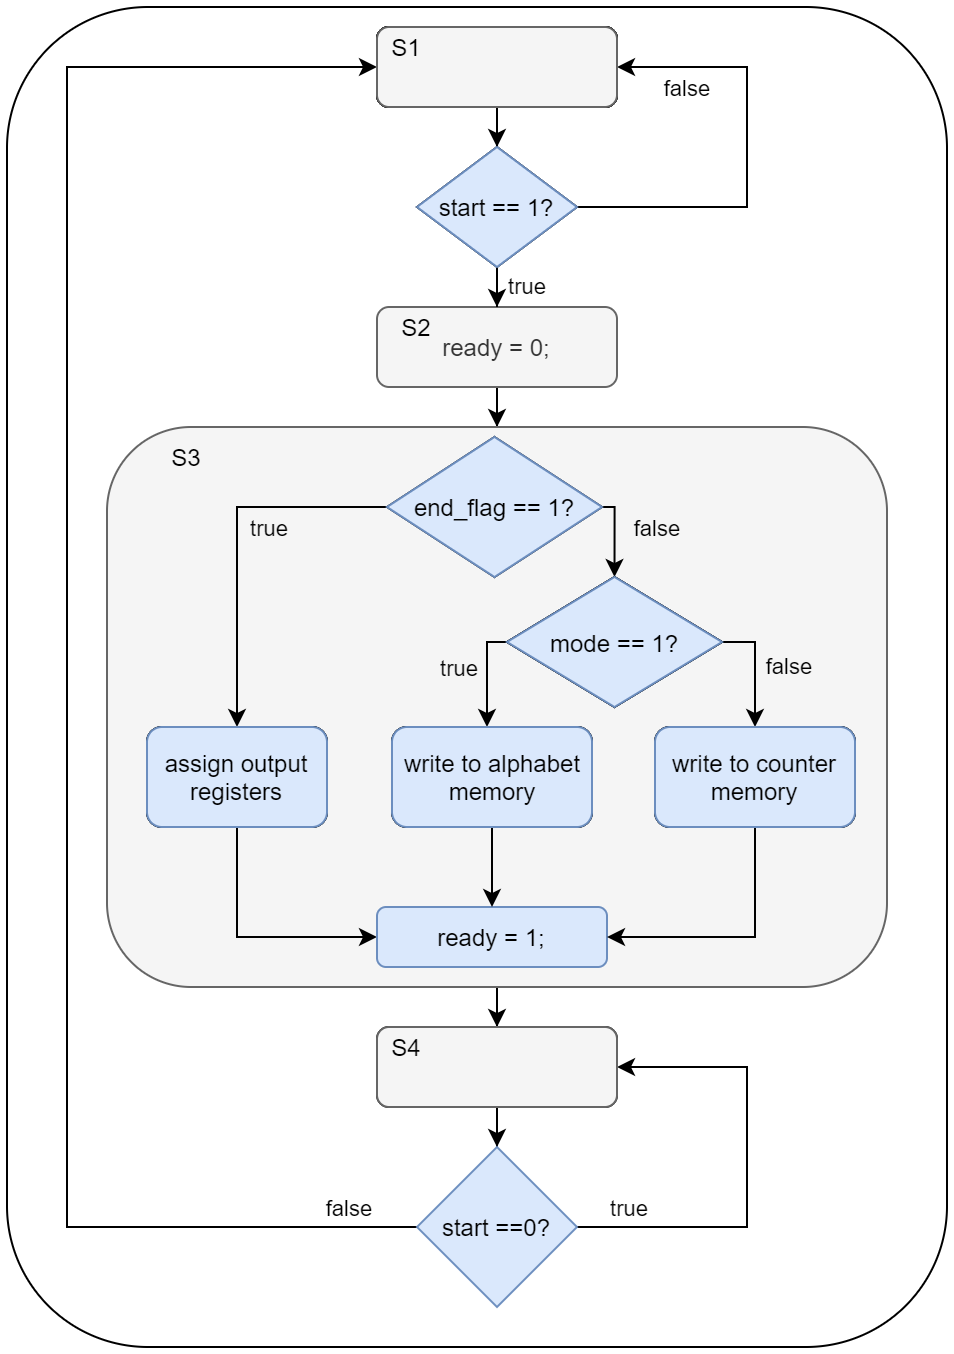

The diagram above was exported from draw.io. Its source (the exported page's mxGraphModel, read from the mxfile embedded in the PNG):
<mxGraphModel dx="1388" dy="779" grid="1" gridSize="10" guides="1" tooltips="1" connect="1" arrows="1" fold="1" page="1" pageScale="1" pageWidth="827" pageHeight="1169" math="0" shadow="0">
  <root>
    <mxCell id="0" />
    <mxCell id="1" parent="0" />
    <mxCell id="2" value="" style="rounded=1;whiteSpace=wrap;html=1;" vertex="1" parent="1">
      <mxGeometry x="40" width="470" height="670" as="geometry" />
    </mxCell>
    <mxCell id="3" value="" style="edgeStyle=orthogonalEdgeStyle;rounded=0;orthogonalLoop=1;jettySize=auto;html=1;" edge="1" source="4" target="14" parent="1">
      <mxGeometry relative="1" as="geometry" />
    </mxCell>
    <mxCell id="4" value="S1" style="rounded=1;whiteSpace=wrap;html=1;fontSize=12;glass=0;strokeWidth=1;shadow=0;" vertex="1" parent="1">
      <mxGeometry x="225" y="10" width="120" height="40" as="geometry" />
    </mxCell>
    <mxCell id="5" value="" style="edgeStyle=orthogonalEdgeStyle;rounded=0;orthogonalLoop=1;jettySize=auto;html=1;" edge="1" source="6" target="8" parent="1">
      <mxGeometry relative="1" as="geometry" />
    </mxCell>
    <mxCell id="6" value="ready = 0;" style="rounded=1;whiteSpace=wrap;html=1;fontSize=12;glass=0;strokeWidth=1;shadow=0;fillColor=#f5f5f5;strokeColor=#666666;fontColor=#333333;" vertex="1" parent="1">
      <mxGeometry x="225" y="150" width="120" height="40" as="geometry" />
    </mxCell>
    <mxCell id="7" value="" style="edgeStyle=orthogonalEdgeStyle;rounded=0;orthogonalLoop=1;jettySize=auto;html=1;" edge="1" source="8" target="10" parent="1">
      <mxGeometry relative="1" as="geometry" />
    </mxCell>
    <mxCell id="8" value="" style="rounded=1;whiteSpace=wrap;html=1;fontSize=12;glass=0;strokeWidth=1;shadow=0;strokeColor=#666666;fillColor=#f5f5f5;fontColor=#333333;" vertex="1" parent="1">
      <mxGeometry x="90" y="210" width="390" height="280" as="geometry" />
    </mxCell>
    <mxCell id="9" value="" style="edgeStyle=orthogonalEdgeStyle;rounded=0;orthogonalLoop=1;jettySize=auto;html=1;" edge="1" source="10" target="19" parent="1">
      <mxGeometry relative="1" as="geometry" />
    </mxCell>
    <mxCell id="10" value="S4" style="rounded=1;whiteSpace=wrap;html=1;fontSize=12;glass=0;strokeWidth=1;shadow=0;" vertex="1" parent="1">
      <mxGeometry x="225" y="510" width="120" height="40" as="geometry" />
    </mxCell>
    <mxCell id="11" value="true" style="edgeStyle=orthogonalEdgeStyle;rounded=0;orthogonalLoop=1;jettySize=auto;html=1;" edge="1" source="14" target="6" parent="1">
      <mxGeometry x="0.6667" y="15" relative="1" as="geometry">
        <mxPoint as="offset" />
      </mxGeometry>
    </mxCell>
    <mxCell id="12" style="edgeStyle=orthogonalEdgeStyle;rounded=0;orthogonalLoop=1;jettySize=auto;html=1;entryX=1;entryY=0.5;entryDx=0;entryDy=0;" edge="1" source="14" target="4" parent="1">
      <mxGeometry relative="1" as="geometry">
        <Array as="points">
          <mxPoint x="410" y="100" />
          <mxPoint x="410" y="30" />
        </Array>
      </mxGeometry>
    </mxCell>
    <mxCell id="13" value="false" style="edgeLabel;html=1;align=center;verticalAlign=middle;resizable=0;points=[];" vertex="1" connectable="0" parent="12">
      <mxGeometry x="0.4803" y="-2" relative="1" as="geometry">
        <mxPoint x="-22.5" y="12" as="offset" />
      </mxGeometry>
    </mxCell>
    <mxCell id="14" value="start == 1?" style="rhombus;whiteSpace=wrap;html=1;" vertex="1" parent="1">
      <mxGeometry x="245" y="70" width="80" height="60" as="geometry" />
    </mxCell>
    <mxCell id="15" style="edgeStyle=orthogonalEdgeStyle;rounded=0;orthogonalLoop=1;jettySize=auto;html=1;entryX=0;entryY=0.5;entryDx=0;entryDy=0;" edge="1" source="19" target="4" parent="1">
      <mxGeometry relative="1" as="geometry">
        <mxPoint x="50" y="310" as="targetPoint" />
        <Array as="points">
          <mxPoint x="70" y="610" />
          <mxPoint x="70" y="30" />
        </Array>
      </mxGeometry>
    </mxCell>
    <mxCell id="16" value="false" style="edgeLabel;html=1;align=center;verticalAlign=middle;resizable=0;points=[];labelBackgroundColor=none;" vertex="1" connectable="0" parent="15">
      <mxGeometry x="-0.923" y="-1" relative="1" as="geometry">
        <mxPoint y="-9" as="offset" />
      </mxGeometry>
    </mxCell>
    <mxCell id="17" style="edgeStyle=orthogonalEdgeStyle;rounded=0;orthogonalLoop=1;jettySize=auto;html=1;entryX=1;entryY=0.5;entryDx=0;entryDy=0;" edge="1" source="19" target="10" parent="1">
      <mxGeometry relative="1" as="geometry">
        <Array as="points">
          <mxPoint x="410" y="610" />
          <mxPoint x="410" y="530" />
        </Array>
      </mxGeometry>
    </mxCell>
    <mxCell id="18" value="true" style="edgeLabel;html=1;align=center;verticalAlign=middle;resizable=0;points=[];labelBackgroundColor=none;" vertex="1" connectable="0" parent="17">
      <mxGeometry x="-0.6795" y="1" relative="1" as="geometry">
        <mxPoint x="-11.67" y="-9" as="offset" />
      </mxGeometry>
    </mxCell>
    <mxCell id="19" value="start ==0?" style="rhombus;whiteSpace=wrap;html=1;fillColor=#dae8fc;strokeColor=#6c8ebf;" vertex="1" parent="1">
      <mxGeometry x="245" y="570" width="80" height="80" as="geometry" />
    </mxCell>
    <mxCell id="20" style="edgeStyle=orthogonalEdgeStyle;rounded=0;orthogonalLoop=1;jettySize=auto;html=1;entryX=0.5;entryY=0;entryDx=0;entryDy=0;" edge="1" source="24" target="29" parent="1">
      <mxGeometry relative="1" as="geometry">
        <Array as="points">
          <mxPoint x="344" y="250" />
        </Array>
      </mxGeometry>
    </mxCell>
    <mxCell id="21" value="false" style="edgeLabel;html=1;align=center;verticalAlign=middle;resizable=0;points=[];labelBackgroundColor=none;" vertex="1" connectable="0" parent="20">
      <mxGeometry x="-0.1622" relative="1" as="geometry">
        <mxPoint x="20.22" as="offset" />
      </mxGeometry>
    </mxCell>
    <mxCell id="22" style="edgeStyle=orthogonalEdgeStyle;rounded=0;orthogonalLoop=1;jettySize=auto;html=1;entryX=0.5;entryY=0;entryDx=0;entryDy=0;" edge="1" source="24" target="31" parent="1">
      <mxGeometry relative="1" as="geometry" />
    </mxCell>
    <mxCell id="23" value="true" style="edgeLabel;html=1;align=center;verticalAlign=middle;resizable=0;points=[];labelBackgroundColor=none;" vertex="1" connectable="0" parent="22">
      <mxGeometry x="-0.1904" y="35" relative="1" as="geometry">
        <mxPoint x="-20" y="10" as="offset" />
      </mxGeometry>
    </mxCell>
    <mxCell id="24" value="end_flag == 1?" style="rhombus;whiteSpace=wrap;html=1;" vertex="1" parent="1">
      <mxGeometry x="230" y="215" width="107.5" height="70" as="geometry" />
    </mxCell>
    <mxCell id="25" style="edgeStyle=orthogonalEdgeStyle;rounded=0;orthogonalLoop=1;jettySize=auto;html=1;" edge="1" source="29" target="34" parent="1">
      <mxGeometry relative="1" as="geometry">
        <Array as="points">
          <mxPoint x="280" y="318" />
        </Array>
      </mxGeometry>
    </mxCell>
    <mxCell id="26" value="true" style="edgeLabel;html=1;align=center;verticalAlign=middle;resizable=0;points=[];labelBackgroundColor=none;" vertex="1" connectable="0" parent="25">
      <mxGeometry x="-0.0413" y="1" relative="1" as="geometry">
        <mxPoint x="-16" y="-2.5" as="offset" />
      </mxGeometry>
    </mxCell>
    <mxCell id="27" style="edgeStyle=orthogonalEdgeStyle;rounded=0;orthogonalLoop=1;jettySize=auto;html=1;entryX=0.5;entryY=0;entryDx=0;entryDy=0;" edge="1" source="29" target="36" parent="1">
      <mxGeometry relative="1" as="geometry">
        <Array as="points">
          <mxPoint x="414" y="318" />
        </Array>
      </mxGeometry>
    </mxCell>
    <mxCell id="28" value="false" style="edgeLabel;html=1;align=center;verticalAlign=middle;resizable=0;points=[];labelBackgroundColor=none;" vertex="1" connectable="0" parent="27">
      <mxGeometry x="-0.0508" y="-1" relative="1" as="geometry">
        <mxPoint x="17" as="offset" />
      </mxGeometry>
    </mxCell>
    <mxCell id="29" value="mode == 1?" style="rhombus;whiteSpace=wrap;html=1;" vertex="1" parent="1">
      <mxGeometry x="290" y="285" width="107.5" height="65" as="geometry" />
    </mxCell>
    <mxCell id="30" style="edgeStyle=orthogonalEdgeStyle;rounded=0;orthogonalLoop=1;jettySize=auto;html=1;entryX=0;entryY=0.5;entryDx=0;entryDy=0;" edge="1" source="31" target="32" parent="1">
      <mxGeometry relative="1" as="geometry">
        <Array as="points">
          <mxPoint x="155" y="465" />
        </Array>
      </mxGeometry>
    </mxCell>
    <mxCell id="31" value="assign output registers" style="rounded=1;whiteSpace=wrap;html=1;" vertex="1" parent="1">
      <mxGeometry x="110" y="360" width="90" height="50" as="geometry" />
    </mxCell>
    <mxCell id="32" value="ready = 1;" style="rounded=1;whiteSpace=wrap;html=1;fillColor=#dae8fc;strokeColor=#6c8ebf;" vertex="1" parent="1">
      <mxGeometry x="225" y="450" width="115" height="30" as="geometry" />
    </mxCell>
    <mxCell id="33" value="" style="edgeStyle=orthogonalEdgeStyle;rounded=0;orthogonalLoop=1;jettySize=auto;html=1;" edge="1" source="34" target="32" parent="1">
      <mxGeometry relative="1" as="geometry" />
    </mxCell>
    <mxCell id="34" value="write to alphabet memory" style="rounded=1;whiteSpace=wrap;html=1;" vertex="1" parent="1">
      <mxGeometry x="232.5" y="360" width="100" height="50" as="geometry" />
    </mxCell>
    <mxCell id="35" style="edgeStyle=orthogonalEdgeStyle;rounded=0;orthogonalLoop=1;jettySize=auto;html=1;entryX=1;entryY=0.5;entryDx=0;entryDy=0;" edge="1" source="36" target="32" parent="1">
      <mxGeometry relative="1" as="geometry">
        <Array as="points">
          <mxPoint x="414" y="465" />
        </Array>
      </mxGeometry>
    </mxCell>
    <mxCell id="36" value="write to counter memory" style="rounded=1;whiteSpace=wrap;html=1;" vertex="1" parent="1">
      <mxGeometry x="364" y="360" width="100" height="50" as="geometry" />
    </mxCell>
    <mxCell id="37" value="S1" style="rounded=1;whiteSpace=wrap;html=1;fontSize=12;glass=0;strokeWidth=1;shadow=0;" vertex="1" parent="1">
      <mxGeometry x="225" y="10" width="120" height="40" as="geometry" />
    </mxCell>
    <mxCell id="38" value="S1" style="rounded=1;whiteSpace=wrap;html=1;fontSize=12;glass=0;strokeWidth=1;shadow=0;" vertex="1" parent="1">
      <mxGeometry x="225" y="10" width="120" height="40" as="geometry" />
    </mxCell>
    <mxCell id="39" value="S1" style="rounded=1;whiteSpace=wrap;html=1;fontSize=12;glass=0;strokeWidth=1;shadow=0;" vertex="1" parent="1">
      <mxGeometry x="225" y="10" width="120" height="40" as="geometry" />
    </mxCell>
    <mxCell id="40" value="start == 1?" style="rhombus;whiteSpace=wrap;html=1;fillColor=#dae8fc;strokeColor=#6c8ebf;" vertex="1" parent="1">
      <mxGeometry x="245" y="70" width="80" height="60" as="geometry" />
    </mxCell>
    <mxCell id="41" value="" style="rounded=1;whiteSpace=wrap;html=1;fontSize=12;glass=0;strokeWidth=1;shadow=0;fillColor=#f5f5f5;strokeColor=#666666;fontColor=#333333;" vertex="1" parent="1">
      <mxGeometry x="225" y="10" width="120" height="40" as="geometry" />
    </mxCell>
    <mxCell id="42" value="end_flag == 1?" style="rhombus;whiteSpace=wrap;html=1;fillColor=#dae8fc;strokeColor=#6c8ebf;" vertex="1" parent="1">
      <mxGeometry x="230" y="215" width="107.5" height="70" as="geometry" />
    </mxCell>
    <mxCell id="43" value="write to alphabet memory" style="rounded=1;whiteSpace=wrap;html=1;" vertex="1" parent="1">
      <mxGeometry x="232.5" y="360" width="100" height="50" as="geometry" />
    </mxCell>
    <mxCell id="44" value="write to counter memory" style="rounded=1;whiteSpace=wrap;html=1;" vertex="1" parent="1">
      <mxGeometry x="364" y="360" width="100" height="50" as="geometry" />
    </mxCell>
    <mxCell id="45" value="mode == 1?" style="rhombus;whiteSpace=wrap;html=1;" vertex="1" parent="1">
      <mxGeometry x="290" y="285" width="107.5" height="65" as="geometry" />
    </mxCell>
    <mxCell id="46" value="assign output registers" style="rounded=1;whiteSpace=wrap;html=1;" vertex="1" parent="1">
      <mxGeometry x="110" y="360" width="90" height="50" as="geometry" />
    </mxCell>
    <mxCell id="47" value="write to alphabet memory" style="rounded=1;whiteSpace=wrap;html=1;fillColor=#dae8fc;strokeColor=#6c8ebf;" vertex="1" parent="1">
      <mxGeometry x="232.5" y="360" width="100" height="50" as="geometry" />
    </mxCell>
    <mxCell id="48" value="write to counter memory" style="rounded=1;whiteSpace=wrap;html=1;fillColor=#dae8fc;strokeColor=#6c8ebf;" vertex="1" parent="1">
      <mxGeometry x="364" y="360" width="100" height="50" as="geometry" />
    </mxCell>
    <mxCell id="49" value="mode == 1?" style="rhombus;whiteSpace=wrap;html=1;fillColor=#dae8fc;strokeColor=#6c8ebf;" vertex="1" parent="1">
      <mxGeometry x="290" y="285" width="107.5" height="65" as="geometry" />
    </mxCell>
    <mxCell id="50" value="assign output registers" style="rounded=1;whiteSpace=wrap;html=1;fillColor=#dae8fc;strokeColor=#6c8ebf;" vertex="1" parent="1">
      <mxGeometry x="110" y="360" width="90" height="50" as="geometry" />
    </mxCell>
    <mxCell id="51" value="" style="rounded=1;whiteSpace=wrap;html=1;fontSize=12;glass=0;strokeWidth=1;shadow=0;fillColor=#f5f5f5;strokeColor=#666666;fontColor=#333333;" vertex="1" parent="1">
      <mxGeometry x="225" y="510" width="120" height="40" as="geometry" />
    </mxCell>
    <mxCell id="52" value="S1" style="text;html=1;strokeColor=none;fillColor=none;align=center;verticalAlign=middle;whiteSpace=wrap;rounded=0;" vertex="1" parent="1">
      <mxGeometry x="220" y="10" width="40" height="20" as="geometry" />
    </mxCell>
    <mxCell id="53" value="S2" style="text;html=1;strokeColor=none;fillColor=none;align=center;verticalAlign=middle;whiteSpace=wrap;rounded=0;" vertex="1" parent="1">
      <mxGeometry x="225" y="150" width="40" height="20" as="geometry" />
    </mxCell>
    <mxCell id="54" value="S3" style="text;html=1;strokeColor=none;fillColor=none;align=center;verticalAlign=middle;whiteSpace=wrap;rounded=0;" vertex="1" parent="1">
      <mxGeometry x="110" y="215" width="40" height="20" as="geometry" />
    </mxCell>
    <mxCell id="55" value="S4" style="text;html=1;strokeColor=none;fillColor=none;align=center;verticalAlign=middle;whiteSpace=wrap;rounded=0;" vertex="1" parent="1">
      <mxGeometry x="220" y="510" width="40" height="20" as="geometry" />
    </mxCell>
  </root>
</mxGraphModel>